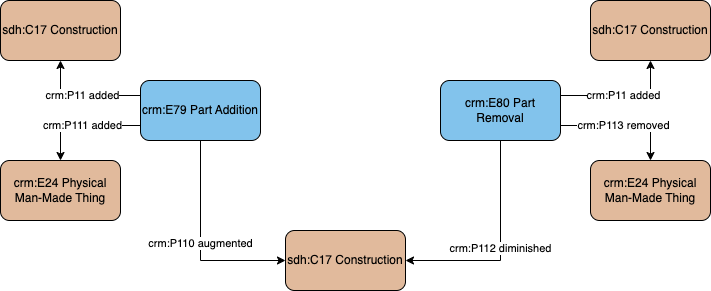

The diagram above was exported from draw.io. Its source (the exported page's mxGraphModel, read from the mxfile embedded in the PNG):
<mxGraphModel dx="1044" dy="540" grid="1" gridSize="10" guides="1" tooltips="1" connect="1" arrows="1" fold="1" page="1" pageScale="1" pageWidth="1169" pageHeight="827" math="0" shadow="0">
  <root>
    <mxCell id="0" />
    <mxCell id="1" parent="0" />
    <mxCell id="109Pyb3o3rSTmlYSWbCR-2" value="crm:P110 augmented" style="edgeStyle=orthogonalEdgeStyle;rounded=0;orthogonalLoop=1;jettySize=auto;html=1;exitX=0.5;exitY=1;exitDx=0;exitDy=0;entryX=0;entryY=0.5;entryDx=0;entryDy=0;" edge="1" parent="1" source="109Pyb3o3rSTmlYSWbCR-4" target="7dKVovTmlSloEjfH5Hn0-1">
      <mxGeometry relative="1" as="geometry">
        <mxPoint x="524" y="550" as="targetPoint" />
      </mxGeometry>
    </mxCell>
    <mxCell id="109Pyb3o3rSTmlYSWbCR-3" value="crm:P111 added" style="edgeStyle=orthogonalEdgeStyle;rounded=0;orthogonalLoop=1;jettySize=auto;html=1;exitX=0;exitY=0.75;exitDx=0;exitDy=0;entryX=0.5;entryY=0;entryDx=0;entryDy=0;" edge="1" parent="1" source="109Pyb3o3rSTmlYSWbCR-4" target="109Pyb3o3rSTmlYSWbCR-8">
      <mxGeometry relative="1" as="geometry" />
    </mxCell>
    <mxCell id="7dKVovTmlSloEjfH5Hn0-3" value="crm:P11 added" style="edgeStyle=orthogonalEdgeStyle;rounded=0;orthogonalLoop=1;jettySize=auto;html=1;exitX=0;exitY=0.25;exitDx=0;exitDy=0;" edge="1" parent="1" source="109Pyb3o3rSTmlYSWbCR-4" target="7dKVovTmlSloEjfH5Hn0-2">
      <mxGeometry relative="1" as="geometry" />
    </mxCell>
    <mxCell id="109Pyb3o3rSTmlYSWbCR-4" value="crm:E79 Part Addition" style="rounded=1;whiteSpace=wrap;html=1;fillColor=#82c3ec" vertex="1" parent="1">
      <mxGeometry x="380" y="370" width="120" height="60" as="geometry" />
    </mxCell>
    <mxCell id="109Pyb3o3rSTmlYSWbCR-5" value="crm:P112 diminished" style="edgeStyle=orthogonalEdgeStyle;rounded=0;orthogonalLoop=1;jettySize=auto;html=1;exitX=0.5;exitY=1;exitDx=0;exitDy=0;entryX=1;entryY=0.5;entryDx=0;entryDy=0;" edge="1" parent="1" source="109Pyb3o3rSTmlYSWbCR-7" target="7dKVovTmlSloEjfH5Hn0-1">
      <mxGeometry relative="1" as="geometry">
        <mxPoint x="660" y="550" as="targetPoint" />
      </mxGeometry>
    </mxCell>
    <mxCell id="109Pyb3o3rSTmlYSWbCR-6" value="crm:P113 removed" style="edgeStyle=orthogonalEdgeStyle;rounded=0;orthogonalLoop=1;jettySize=auto;html=1;exitX=1;exitY=0.75;exitDx=0;exitDy=0;" edge="1" parent="1" source="109Pyb3o3rSTmlYSWbCR-7" target="109Pyb3o3rSTmlYSWbCR-9">
      <mxGeometry relative="1" as="geometry" />
    </mxCell>
    <mxCell id="109Pyb3o3rSTmlYSWbCR-7" value="crm:E80 Part Removal" style="rounded=1;whiteSpace=wrap;html=1;fillColor=#82c3ec" vertex="1" parent="1">
      <mxGeometry x="680" y="370" width="120" height="60" as="geometry" />
    </mxCell>
    <mxCell id="109Pyb3o3rSTmlYSWbCR-8" value="crm:E24 Physical Man-Made Thing" style="rounded=1;whiteSpace=wrap;html=1;fillColor=#e1ba9c" vertex="1" parent="1">
      <mxGeometry x="240" y="450" width="120" height="60" as="geometry" />
    </mxCell>
    <mxCell id="109Pyb3o3rSTmlYSWbCR-9" value="crm:E24 Physical Man-Made Thing" style="rounded=1;whiteSpace=wrap;html=1;fillColor=#e1ba9c" vertex="1" parent="1">
      <mxGeometry x="830" y="450" width="120" height="60" as="geometry" />
    </mxCell>
    <mxCell id="7dKVovTmlSloEjfH5Hn0-1" value="sdh:C17 Construction" style="rounded=1;whiteSpace=wrap;html=1;fillColor=#e1ba9c" vertex="1" parent="1">
      <mxGeometry x="525" y="520" width="120" height="60" as="geometry" />
    </mxCell>
    <mxCell id="7dKVovTmlSloEjfH5Hn0-2" value="sdh:C17 Construction" style="rounded=1;whiteSpace=wrap;html=1;fillColor=#e1ba9c" vertex="1" parent="1">
      <mxGeometry x="240" y="290" width="120" height="60" as="geometry" />
    </mxCell>
    <mxCell id="7dKVovTmlSloEjfH5Hn0-4" value="crm:P11 added" style="edgeStyle=orthogonalEdgeStyle;rounded=0;orthogonalLoop=1;jettySize=auto;html=1;exitX=1;exitY=0.25;exitDx=0;exitDy=0;" edge="1" parent="1" target="7dKVovTmlSloEjfH5Hn0-5" source="109Pyb3o3rSTmlYSWbCR-7">
      <mxGeometry relative="1" as="geometry">
        <mxPoint x="970" y="385" as="sourcePoint" />
      </mxGeometry>
    </mxCell>
    <mxCell id="7dKVovTmlSloEjfH5Hn0-5" value="sdh:C17 Construction" style="rounded=1;whiteSpace=wrap;html=1;fillColor=#e1ba9c" vertex="1" parent="1">
      <mxGeometry x="830" y="290" width="120" height="60" as="geometry" />
    </mxCell>
  </root>
</mxGraphModel>